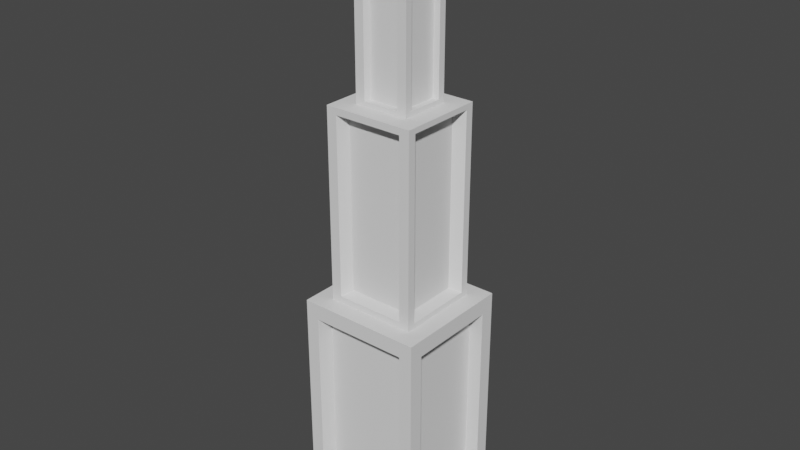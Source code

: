 # Source: Buildings.blend  (saved by Blender 4.2.66; exported with 4.5.12 LTS)
import bpy
from mathutils import Matrix  # noqa: F401  (used for matrix-valued properties, if any)

bpy.ops.wm.read_factory_settings(use_empty=True)
scene = bpy.context.scene
scene.name = 'Scene'

# ---- collections
col_collection = bpy.data.collections.new('Collection'); scene.collection.children.link(col_collection)

# ---- world
world_world = bpy.data.worlds.new('World'); scene.world = world_world
world_world.use_nodes = True; world_world.node_tree.nodes.clear()
_N = world_world.node_tree.nodes; _L = world_world.node_tree.links
n0 = _N.new('ShaderNodeOutputWorld'); n0.name = 'World Output'; n0.location = (300, 300)
n1 = _N.new('ShaderNodeBackground'); n1.name = 'Background'; n1.location = (10, 300)
n1.inputs[0].default_value = (0.05088, 0.05088, 0.05088, 1.0)
_L.new(n1.outputs[0], n0.inputs[0])
n0.is_active_output = True
world_world.color = (0.05088, 0.05088, 0.05088)
world_world.use_sun_shadow = False
world_world.sun_shadow_jitter_overblur = 0.0

# ---- meshes
me_cube_001 = bpy.data.meshes.new('Cube.001')
me_cube_001.from_pydata([(-2.634, -5.341, -0.8404), (-2.634, 1.466, -0.8404), (6.678, -5.341, -0.8404), (6.678, 1.466, -0.8404), (-2.634, -6.404, 15.47), (-2.634, 2.529, 15.47), (6.678, 2.529, 15.47), (6.678, -6.404, 15.47), (-2.634, 2.529, -1.0), (-2.634, -6.404, -1.0), (-2.634, -5.341, 14.23), (-2.634, 1.466, 14.23), (6.678, 2.529, -1.0), (6.678, 1.466, 14.23), (6.678, -6.404, -1.0), (6.678, -5.341, 14.23), (-1.623, -6.404, -0.8828), (-1.623, -6.404, 14.28), (-1.623, 2.529, 14.28), (-1.623, 2.529, -0.8828), (5.667, 2.529, 14.28), (5.667, 2.529, -0.8828), (5.667, -6.404, 14.28), (5.667, -6.404, -0.8828), (-2.634, -6.404, -1.0), (-0.5727, -5.135, 15.97), (-0.5727, 1.26, 15.97), (-2.634, 2.529, -1.0), (4.617, 1.26, 15.97), (6.678, 2.529, -1.0), (4.617, -5.135, 15.97), (6.678, -6.404, -1.0), (-1.546, -5.341, -0.8404), (-1.546, -5.341, 14.23), (-1.546, 1.466, 14.23), (-1.546, 1.466, -0.8404), (5.59, 1.466, 14.23), (5.59, 1.466, -0.8404), (5.59, -5.341, 14.23), (5.59, -5.341, -0.8404), (-1.348, -5.33, -0.8828), (-1.348, -5.33, 14.28), (-1.348, 1.455, 14.28), (-1.348, 1.455, -0.8828), (5.392, 1.455, 14.28), (5.392, 1.455, -0.8828), (5.392, -5.33, 14.28), (5.392, -5.33, -0.8828), (-2.634, -6.404, 15.47), (-2.634, 2.529, 15.47), (6.678, 2.529, 15.47), (6.678, -6.404, 15.47), (-0.5727, -5.135, 29.25), (-0.5727, 1.26, 29.25), (4.617, 1.26, 29.25), (4.617, -5.135, 29.25), (-1.348, 0.6595, 15.87), (5.392, 0.6595, 15.87), (5.392, -4.535, 15.87), (-1.348, -4.535, 15.87), (-1.348, 0.6595, 29.36), (5.392, 0.6595, 29.36), (5.392, -4.535, 29.36), (-1.348, -4.535, 29.36), (-1.348, -5.135, 15.47), (-1.348, 1.26, 15.47), (5.392, 1.26, 15.47), (5.392, -5.135, 15.47), (-0.02659, -3.306, 30.1), (-0.02659, -0.5695, 30.1), (4.071, -0.5695, 30.1), (4.071, -3.306, 30.1), (-0.1576, 0.4488, 16.25), (4.202, 0.4488, 16.25), (4.202, -4.324, 16.25), (-0.1576, -4.324, 16.25), (-0.1576, 0.4488, 28.98), (4.202, 0.4488, 28.98), (4.202, -4.324, 28.98), (-0.1576, -4.324, 28.98), (-0.5264, -4.119, 16.14), (-0.5264, 0.244, 16.14), (4.57, 0.244, 16.14), (4.57, -4.119, 16.14), (-0.5264, -4.119, 29.08), (-0.5264, 0.244, 29.08), (4.57, 0.244, 29.08), (4.57, -4.119, 29.08), (-1.348, -5.135, 29.76), (-1.348, 1.26, 29.76), (5.392, 1.26, 29.76), (5.392, -5.135, 29.76), (-0.02659, -3.306, 42.76), (-0.02659, -0.5695, 42.76), (4.071, -0.5695, 42.76), (4.071, -3.306, 42.76), (0.6787, -3.831, 30.1), (0.6787, -0.04442, 30.1), (3.365, -0.04442, 30.1), (3.365, -3.831, 30.1), (0.6787, -3.831, 42.77), (0.6787, -0.04442, 42.77), (3.365, -0.04442, 42.77), (3.365, -3.831, 42.77), (-0.02659, -0.04442, 29.76), (4.071, -0.04442, 29.76), (4.071, -3.831, 29.76), (-0.02659, -3.831, 29.76), (-0.02659, -0.04442, 43.11), (4.071, -0.04442, 43.11), (4.071, -3.831, 43.11), (-0.02659, -3.831, 43.11), (0.4621, -3.306, 30.1), (0.4621, -0.5695, 30.1), (3.582, -0.5695, 30.1), (3.582, -3.306, 30.1), (0.4621, -3.306, 42.76), (0.4621, -0.5695, 42.76), (3.582, -0.5695, 42.76), (3.582, -3.306, 42.76), (0.8438, -0.5266, 30.1), (3.2, -0.5266, 30.1), (3.2, -3.348, 30.1), (0.8438, -3.348, 30.1), (0.8438, -0.5266, 42.77), (3.2, -0.5266, 42.77), (3.2, -3.348, 42.77), (0.8438, -3.348, 42.77), (2.022, 1.26, 15.47), (2.022, -5.135, 15.47), (2.022, 1.26, 29.76), (2.022, -5.135, 29.76), (2.022, 1.26, 15.97), (2.022, -5.135, 15.97), (2.022, 1.26, 29.25), (2.022, -5.135, 29.25), (2.022, 0.4488, 16.25), (2.022, -4.324, 16.25), (2.022, 0.4488, 28.98), (2.022, -4.324, 28.98), (2.022, -0.04442, 29.76), (2.022, -3.831, 29.76), (2.022, -0.04442, 43.11), (2.022, -3.831, 43.11), (2.022, -0.04442, 30.1), (2.022, -3.831, 30.1), (2.022, -0.04442, 42.77), (2.022, -3.831, 42.77), (2.022, -0.5266, 30.1), (2.022, -3.348, 30.1), (2.022, -0.5266, 42.77), (2.022, -3.348, 42.77), (2.022, 2.529, -1.0), (2.022, -6.404, -1.0), (2.022, 2.529, -1.0), (2.022, -6.404, -1.0), (2.022, 2.529, 14.28), (2.022, -6.404, 14.28), (2.022, 2.529, -0.8828), (2.022, -6.404, -0.8828), (2.022, 1.455, 14.28), (2.022, -5.33, 14.28), (2.022, 1.455, -0.8828), (2.022, -5.33, -0.8828), (2.022, -6.404, 15.47), (-2.634, -1.938, -1.0), (6.678, -1.938, -1.0), (-2.634, -1.938, -1.0), (6.678, -1.938, -1.0), (-2.634, -1.938, 14.23), (6.678, -1.938, 14.23), (-2.634, -1.938, -0.8404), (6.678, -1.938, -0.8404), (-1.546, -1.938, 14.23), (5.59, -1.938, 14.23), (-1.546, -1.938, -0.8404), (5.59, -1.938, -0.8404), (2.022, -1.938, -1.0), (-1.348, -1.938, 15.47), (5.392, -1.938, 15.47), (-1.348, -1.938, 29.76), (5.392, -1.938, 29.76), (-1.348, -1.938, 15.87), (5.392, -1.938, 15.87), (-1.348, -1.938, 29.36), (5.392, -1.938, 29.36), (-0.5264, -1.938, 16.14), (4.57, -1.938, 16.14), (-0.5264, -1.938, 29.08), (4.57, -1.938, 29.08), (-0.02659, -1.938, 29.76), (4.071, -1.938, 29.76), (-0.02659, -1.938, 43.11), (4.071, -1.938, 43.11), (-0.02659, -1.938, 30.1), (4.071, -1.938, 30.1), (-0.02659, -1.938, 42.76), (4.071, -1.938, 42.76), (0.4621, -1.938, 30.1), (3.582, -1.938, 30.1), (0.4621, -1.938, 42.76), (3.582, -1.938, 42.76), (2.022, -1.938, 43.11), (-2.634, -1.938, 15.47), (2.022, 2.529, 15.47), (6.678, -1.938, 15.47)], [], [(23, 22, 46, 47), (15, 2, 39, 38), (20, 21, 45, 44), (170, 15, 38, 174), (177, 166, 14, 153), (167, 27, 8, 165), (49, 48, 4, 203, 5), (154, 29, 12, 152), (50, 49, 5, 204, 6), (168, 31, 14, 166), (51, 50, 6, 205, 7), (155, 24, 9, 153), (48, 51, 7, 164, 4), (10, 0, 24, 48), (128, 204, 49, 65), (1, 11, 49, 27), (13, 3, 29, 50), (50, 205, 170, 13), (2, 15, 51, 31), (171, 1, 27, 167), (172, 2, 31, 168), (16, 17, 48, 24), (18, 19, 27, 49), (65, 49, 203, 178), (21, 20, 50, 29), (22, 23, 31, 51), (128, 66, 50, 204), (158, 21, 29, 154), (159, 16, 24, 155), (175, 173, 34, 35), (162, 160, 44, 45), (176, 174, 38, 39), (163, 161, 41, 40), (171, 0, 32, 175), (157, 17, 41, 161), (172, 3, 37, 176), (158, 19, 43, 162), (0, 10, 33, 32), (159, 23, 47, 163), (169, 11, 34, 173), (17, 16, 40, 41), (11, 1, 35, 34), (19, 18, 42, 43), (3, 13, 36, 37), (156, 20, 44, 160), (62, 58, 83, 87), (49, 204, 156, 18), (11, 169, 203, 49), (179, 205, 50, 66), (156, 204, 50, 20), (196, 93, 117, 200), (52, 25, 75, 79), (57, 61, 86, 82), (30, 55, 78, 74), (132, 28, 66, 128), (133, 25, 64, 129), (134, 53, 89, 130), (135, 55, 91, 131), (28, 54, 90, 66), (55, 30, 67, 91), (25, 52, 88, 64), (53, 26, 65, 89), (182, 56, 65, 178), (183, 58, 67, 179), (184, 63, 88, 180), (185, 61, 90, 181), (61, 57, 66, 90), (58, 62, 91, 67), (63, 59, 64, 88), (56, 60, 89, 65), (187, 82, 86, 189), (186, 80, 84, 188), (137, 74, 78, 139), (136, 72, 76, 138), (26, 53, 76, 72), (59, 63, 84, 80), (132, 26, 72, 136), (60, 56, 81, 85), (133, 30, 74, 137), (182, 59, 80, 186), (134, 54, 77, 138), (183, 57, 82, 187), (135, 52, 79, 139), (184, 60, 85, 188), (54, 28, 73, 77), (185, 62, 87, 189), (190, 104, 89, 180), (140, 105, 90, 130), (191, 106, 91, 181), (141, 107, 88, 131), (202, 193, 109, 142), (144, 97, 120, 148), (195, 70, 114, 199), (102, 98, 121, 125), (194, 69, 104, 190), (195, 71, 106, 191), (196, 92, 111, 192), (197, 94, 109, 193), (92, 68, 107, 111), (69, 93, 108, 104), (71, 95, 110, 106), (94, 70, 105, 109), (144, 98, 105, 140), (145, 96, 107, 141), (146, 101, 108, 142), (147, 103, 110, 143), (96, 100, 111, 107), (101, 97, 104, 108), (103, 99, 106, 110), (98, 102, 109, 105), (198, 112, 116, 200), (149, 122, 126, 151), (148, 120, 124, 150), (199, 114, 118, 201), (145, 99, 122, 149), (197, 95, 119, 201), (146, 102, 125, 150), (68, 92, 116, 112), (147, 100, 127, 151), (93, 69, 113, 117), (100, 96, 123, 127), (95, 71, 115, 119), (97, 101, 124, 120), (70, 94, 118, 114), (99, 103, 126, 122), (194, 68, 112, 198), (103, 147, 151, 126), (101, 146, 150, 124), (96, 145, 149, 123), (121, 148, 150, 125), (123, 149, 151, 127), (100, 147, 143, 111), (102, 146, 142, 109), (99, 145, 141, 106), (97, 144, 140, 104), (98, 144, 148, 121), (192, 202, 142, 108), (106, 141, 131, 91), (104, 140, 130, 89), (55, 135, 139, 78), (53, 134, 138, 76), (25, 133, 137, 75), (28, 132, 136, 73), (73, 136, 138, 77), (75, 137, 139, 79), (52, 135, 131, 88), (54, 134, 130, 90), (30, 133, 129, 67), (26, 132, 128, 65), (18, 156, 160, 42), (16, 159, 163, 40), (21, 158, 162, 45), (22, 157, 161, 46), (47, 46, 161, 163), (43, 42, 160, 162), (23, 159, 155, 31), (19, 158, 154, 27), (31, 155, 153, 14), (27, 154, 152, 8), (165, 177, 153, 9), (8, 152, 177, 165), (10, 169, 173, 33), (2, 172, 176, 39), (1, 171, 175, 35), (37, 36, 174, 176), (32, 33, 173, 175), (3, 172, 168, 29), (0, 171, 167, 24), (29, 168, 166, 12), (24, 167, 165, 9), (152, 12, 166, 177), (13, 170, 174, 36), (111, 143, 202, 192), (69, 194, 198, 113), (94, 197, 201, 118), (115, 199, 201, 119), (113, 198, 200, 117), (95, 197, 193, 110), (93, 196, 192, 108), (70, 195, 191, 105), (68, 194, 190, 107), (71, 195, 199, 115), (143, 110, 193, 202), (105, 191, 181, 90), (107, 190, 180, 88), (61, 185, 189, 86), (63, 184, 188, 84), (58, 183, 187, 83), (56, 182, 186, 81), (81, 186, 188, 85), (83, 187, 189, 87), (62, 185, 181, 91), (60, 184, 180, 89), (57, 183, 179, 66), (59, 182, 178, 64), (92, 196, 200, 116), (48, 64, 178, 203), (48, 203, 169, 10), (157, 164, 48, 17), (129, 64, 48, 164), (51, 164, 157, 22), (51, 67, 129, 164), (170, 205, 51, 15), (179, 67, 51, 205)])
_uv = me_cube_001.uv_layers.new(name='UVMap')
_uv.uv.foreach_set('vector', [0.6346, 0.2202, 0.6346, 0.01, 0.6495, 0.01, 0.6495, 0.2202, 0.6501, 0.2584, 0.6501, 0.4675, 0.635, 0.4675, 0.635, 0.2584, 0.5799, 0.2584, 0.5799, 0.4686, 0.565, 0.4686, 0.565, 0.2584, 0.8846, 0.8497, 0.8846, 0.8025, 0.8997, 0.8025, 0.8997, 0.8497, 0.3561, 0.8279, 0.3561, 0.8924, 0.2941, 0.8924, 0.2941, 0.8279, 0.2864, 0.9519, 0.2864, 0.9519, 0.2864, 0.9519, 0.2864, 0.9519, 0.3064, 0.9519, 0.3064, 0.9519, 0.3064, 0.9519, 0.3064, 0.9519, 0.3064, 0.9519, 0.2864, 0.9519, 0.2864, 0.9519, 0.2864, 0.9519, 0.2864, 0.9519, 0.3064, 0.9519, 0.3064, 0.9519, 0.3064, 0.9519, 0.3064, 0.9519, 0.3064, 0.9519, 0.2864, 0.9519, 0.2864, 0.9519, 0.2864, 0.9519, 0.2864, 0.9519, 0.3064, 0.9519, 0.3064, 0.9519, 0.3064, 0.9519, 0.3064, 0.9519, 0.3064, 0.9519, 0.2864, 0.9519, 0.2864, 0.9519, 0.2864, 0.9519, 0.2864, 0.9519, 0.3064, 0.9519, 0.3064, 0.9519, 0.3064, 0.9519, 0.3064, 0.9519, 0.3064, 0.9519, 0.4937, 0.02717, 0.4937, 0.2362, 0.479, 0.2384, 0.479, 0.01, 0.1163, 0.7786, 0.1339, 0.7786, 0.1339, 0.8432, 0.1163, 0.8253, 0.5881, 0.2362, 0.5881, 0.02717, 0.6029, 0.01, 0.6029, 0.2384, 0.4936, 0.02758, 0.4936, 0.2366, 0.4789, 0.2388, 0.4789, 0.01042, 0.4789, 0.01042, 0.5408, 0.01042, 0.5408, 0.02758, 0.4936, 0.02758, 0.588, 0.2366, 0.588, 0.02758, 0.6027, 0.01042, 0.6027, 0.2388, 0.5409, 0.2362, 0.5881, 0.2362, 0.6029, 0.2384, 0.5409, 0.2384, 0.5408, 0.2366, 0.588, 0.2366, 0.6027, 0.2388, 0.5408, 0.2388, 0.03004, 0.4468, 0.2402, 0.4432, 0.257, 0.457, 0.02866, 0.4608, 0.2365, 0.3433, 0.02633, 0.3469, 0.02447, 0.3329, 0.2529, 0.329, 0.1163, 0.8253, 0.1339, 0.8432, 0.07194, 0.8432, 0.07194, 0.8253, 0.02805, 0.4479, 0.2382, 0.4444, 0.255, 0.4581, 0.02667, 0.462, 0.2385, 0.3421, 0.02832, 0.3457, 0.02646, 0.3317, 0.2548, 0.3278, 0.1163, 0.7786, 0.1163, 0.7318, 0.1339, 0.714, 0.1339, 0.7786, 0.02719, 0.3974, 0.02805, 0.4479, 0.02667, 0.462, 0.02557, 0.3974, 0.02918, 0.3963, 0.03004, 0.4468, 0.02866, 0.4608, 0.02756, 0.3963, 0.378, 0.3789, 0.378, 0.01327, 0.46, 0.01327, 0.46, 0.3789, 0.378, 0.3789, 0.378, 0.01327, 0.46, 0.01327, 0.46, 0.3789, 0.378, 0.3789, 0.378, 0.01327, 0.46, 0.01327, 0.46, 0.3789, 0.378, 0.3789, 0.378, 0.01327, 0.46, 0.01327, 0.46, 0.3789, 0.7775, 0.9319, 0.7775, 0.8847, 0.7925, 0.8847, 0.7925, 0.9319, 0.2941, 0.7573, 0.2941, 0.7068, 0.309, 0.7106, 0.309, 0.7573, 0.9022, 0.1478, 0.9022, 0.195, 0.8871, 0.195, 0.8871, 0.1478, 0.9002, 0.4058, 0.9002, 0.4563, 0.8853, 0.4525, 0.8853, 0.4058, 0.5999, 0.4675, 0.5999, 0.2584, 0.615, 0.2584, 0.615, 0.4675, 0.8871, 0.06055, 0.8871, 0.01, 0.902, 0.01381, 0.902, 0.06055, 0.8997, 0.7353, 0.8997, 0.7825, 0.8846, 0.7825, 0.8846, 0.7353, 0.545, 0.2584, 0.545, 0.4686, 0.5301, 0.4686, 0.5301, 0.2584, 0.6846, 0.01, 0.6846, 0.219, 0.6695, 0.219, 0.6695, 0.01, 0.4952, 0.4686, 0.4952, 0.2584, 0.5101, 0.2584, 0.5101, 0.4686, 0.7046, 0.219, 0.7046, 0.01, 0.7197, 0.01, 0.7197, 0.219, 0.329, 0.7573, 0.329, 0.7068, 0.3439, 0.7106, 0.3439, 0.7573, 0.545, 0.4886, 0.545, 0.6758, 0.5336, 0.6719, 0.5336, 0.4925, 0.2529, 0.329, 0.254, 0.3936, 0.2374, 0.3938, 0.2365, 0.3433, 0.5881, 0.02717, 0.5409, 0.02717, 0.5409, 0.01, 0.6029, 0.01, 0.07194, 0.7318, 0.07194, 0.714, 0.1339, 0.714, 0.1163, 0.7318, 0.2374, 0.3938, 0.254, 0.3936, 0.255, 0.4581, 0.2382, 0.4444, 0.1339, 0.8821, 0.1339, 0.9011, 0.1271, 0.9011, 0.1271, 0.8821, 0.7575, 0.4886, 0.7575, 0.6728, 0.7462, 0.669, 0.7462, 0.4924, 0.5022, 0.6758, 0.5022, 0.4886, 0.5136, 0.4925, 0.5136, 0.6719, 0.8434, 0.1942, 0.8434, 0.01, 0.8547, 0.01378, 0.8547, 0.1904, 0.4276, 0.6786, 0.4636, 0.6786, 0.4743, 0.6856, 0.4276, 0.6856, 0.2006, 0.6798, 0.2366, 0.6798, 0.2474, 0.6868, 0.2006, 0.6868, 0.4276, 0.4944, 0.3916, 0.4944, 0.3808, 0.4875, 0.4276, 0.4875, 0.2006, 0.4956, 0.1646, 0.4956, 0.1539, 0.4886, 0.2006, 0.4886, 0.4636, 0.6786, 0.4636, 0.4944, 0.4743, 0.4875, 0.4743, 0.6856, 0.1646, 0.4956, 0.1646, 0.6798, 0.1539, 0.6868, 0.1539, 0.4886, 0.2366, 0.6798, 0.2366, 0.4956, 0.2474, 0.4886, 0.2474, 0.6868, 0.3916, 0.4944, 0.3916, 0.6786, 0.3808, 0.6856, 0.3808, 0.4875, 0.6094, 0.6813, 0.6454, 0.6813, 0.6537, 0.6868, 0.6094, 0.6868, 0.3117, 0.6813, 0.3477, 0.6813, 0.356, 0.6868, 0.3117, 0.6868, 0.6094, 0.4941, 0.5733, 0.4941, 0.565, 0.4886, 0.6094, 0.4886, 0.3117, 0.4941, 0.2757, 0.4941, 0.2674, 0.4886, 0.3117, 0.4886, 0.2757, 0.4941, 0.2757, 0.6813, 0.2674, 0.6868, 0.2674, 0.4886, 0.3477, 0.6813, 0.3477, 0.4941, 0.356, 0.4886, 0.356, 0.6868, 0.5733, 0.4941, 0.5733, 0.6813, 0.565, 0.6868, 0.565, 0.4886, 0.6454, 0.6813, 0.6454, 0.4941, 0.6537, 0.4886, 0.6537, 0.6868, 0.2048, 0.3165, 0.152, 0.3165, 0.152, 0.006526, 0.2048, 0.006526, 0.2048, 0.3165, 0.152, 0.3165, 0.152, 0.006526, 0.2048, 0.006526, 0.2048, 0.3165, 0.152, 0.3165, 0.152, 0.006526, 0.2048, 0.006526, 0.2048, 0.3165, 0.152, 0.3165, 0.152, 0.006526, 0.2048, 0.006526, 0.8122, 0.1942, 0.8122, 0.01, 0.8234, 0.01378, 0.8234, 0.1904, 0.1225, 0.694, 0.1225, 0.5068, 0.1339, 0.5107, 0.1339, 0.6901, 0.5183, 0.8914, 0.5183, 0.9274, 0.5071, 0.9216, 0.5071, 0.8914, 0.09822, 0.5068, 0.09822, 0.694, 0.08682, 0.6901, 0.08682, 0.5107, 0.01, 0.9879, 0.01, 0.9519, 0.02125, 0.9576, 0.02125, 0.9879, 0.6275, 0.9268, 0.6275, 0.8908, 0.6389, 0.8965, 0.6389, 0.9268, 0.5763, 0.8562, 0.5763, 0.8922, 0.565, 0.8864, 0.565, 0.8562, 0.6851, 0.8894, 0.6851, 0.9254, 0.6737, 0.9196, 0.6737, 0.8894, 0.5963, 0.8562, 0.5963, 0.8202, 0.6075, 0.826, 0.6075, 0.8562, 0.2456, 0.7428, 0.2456, 0.7788, 0.2342, 0.773, 0.2342, 0.7428, 0.7581, 0.2584, 0.7581, 0.4426, 0.7469, 0.4388, 0.7469, 0.2622, 0.2342, 0.8348, 0.2342, 0.7988, 0.2456, 0.8046, 0.2456, 0.8348, 0.6094, 0.7819, 0.6356, 0.7819, 0.6537, 0.8002, 0.6094, 0.8002, 0.6356, 0.7535, 0.6356, 0.7251, 0.6537, 0.7068, 0.6537, 0.7535, 0.6094, 0.7251, 0.5831, 0.7251, 0.565, 0.7068, 0.6094, 0.7068, 0.5831, 0.7535, 0.5831, 0.7819, 0.565, 0.8002, 0.565, 0.7535, 0.9116, 0.2868, 0.9116, 0.2584, 0.9378, 0.2584, 0.9378, 0.2868, 0.1796, 0.9705, 0.1796, 0.9519, 0.1863, 0.9542, 0.1863, 0.9705, 0.1328, 0.9519, 0.1328, 0.9708, 0.126, 0.9708, 0.126, 0.9519, 0.8653, 0.2584, 0.8653, 0.4342, 0.8586, 0.4342, 0.8586, 0.2584, 0.7, 0.669, 0.7189, 0.669, 0.7262, 0.6738, 0.7, 0.6738, 0.7659, 0.1904, 0.7849, 0.1904, 0.7922, 0.1952, 0.7659, 0.1952, 0.7, 0.4934, 0.681, 0.4934, 0.6737, 0.4886, 0.7, 0.4886, 0.7659, 0.01479, 0.747, 0.01479, 0.7397, 0.01, 0.7659, 0.01, 0.681, 0.4934, 0.681, 0.669, 0.6737, 0.6738, 0.6737, 0.4886, 0.7189, 0.669, 0.7189, 0.4934, 0.7262, 0.4886, 0.7262, 0.6738, 0.7849, 0.1904, 0.7849, 0.01479, 0.7922, 0.01, 0.7922, 0.1952, 0.747, 0.01479, 0.747, 0.1904, 0.7397, 0.1952, 0.7397, 0.01, 0.03841, 0.6873, 0.05704, 0.6873, 0.06682, 0.692, 0.03841, 0.692, 0.6985, 0.4389, 0.7171, 0.4389, 0.7269, 0.4436, 0.6985, 0.4436, 0.03841, 0.5115, 0.01978, 0.5115, 0.01, 0.5068, 0.03841, 0.5068, 0.6985, 0.2631, 0.6799, 0.2631, 0.6701, 0.2584, 0.6985, 0.2584, 0.7171, 0.4389, 0.7171, 0.2631, 0.7269, 0.2584, 0.7269, 0.4436, 0.01978, 0.5115, 0.01978, 0.6873, 0.01, 0.692, 0.01, 0.5068, 0.6799, 0.2631, 0.6799, 0.4389, 0.6701, 0.4436, 0.6701, 0.2584, 0.05704, 0.6873, 0.05704, 0.5115, 0.06682, 0.5068, 0.06682, 0.692, 0.07096, 0.3131, 0.0402, 0.3131, 0.0402, 0.006704, 0.07096, 0.006704, 0.07096, 0.3131, 0.0402, 0.3131, 0.0402, 0.006704, 0.07096, 0.006704, 0.07096, 0.3131, 0.0402, 0.3131, 0.0402, 0.006704, 0.07096, 0.006704, 0.07096, 0.3131, 0.0402, 0.3131, 0.0402, 0.006704, 0.07096, 0.006704, 0.2063, 0.9705, 0.2063, 0.9519, 0.213, 0.9542, 0.213, 0.9705, 0.8125, 0.9036, 0.8125, 0.8847, 0.8193, 0.8847, 0.8193, 0.9036, 0.8579, 0.9025, 0.8579, 0.8838, 0.8646, 0.8861, 0.8646, 0.9025, 0.1539, 0.8823, 0.1539, 0.7068, 0.1607, 0.7068, 0.1607, 0.8823, 0.7462, 0.9072, 0.7462, 0.8886, 0.7529, 0.8908, 0.7529, 0.9072, 0.1874, 0.7068, 0.1874, 0.8823, 0.1807, 0.8823, 0.1807, 0.7068, 0.8646, 0.6881, 0.8646, 0.8638, 0.8579, 0.8638, 0.8579, 0.6881, 0.2142, 0.7068, 0.2142, 0.8823, 0.2074, 0.8823, 0.2074, 0.7068, 0.858, 0.6644, 0.858, 0.4886, 0.8647, 0.4886, 0.8647, 0.6644, 0.2674, 0.8823, 0.2674, 0.7068, 0.2741, 0.7068, 0.2741, 0.8823, 0.7462, 0.8686, 0.7462, 0.6928, 0.7529, 0.6928, 0.7529, 0.8686, 0.07249, 0.9708, 0.07249, 0.9519, 0.07927, 0.9519, 0.07927, 0.9708, 0.7462, 0.9258, 0.7462, 0.9072, 0.7529, 0.9072, 0.7529, 0.9235, 0.8579, 0.9211, 0.8579, 0.9025, 0.8646, 0.9025, 0.8646, 0.9188, 0.2597, 0.9705, 0.2597, 0.9519, 0.2664, 0.9519, 0.2664, 0.9682, 0.1017, 0.3131, 0.07096, 0.3131, 0.07096, 0.006704, 0.1017, 0.006704, 0.1017, 0.3131, 0.07096, 0.3131, 0.07096, 0.006704, 0.1017, 0.006704, 0.7171, 0.2631, 0.6985, 0.2631, 0.6985, 0.2584, 0.7269, 0.2584, 0.05704, 0.5115, 0.03841, 0.5115, 0.03841, 0.5068, 0.06682, 0.5068, 0.6799, 0.4389, 0.6985, 0.4389, 0.6985, 0.4436, 0.6701, 0.4436, 0.01978, 0.6873, 0.03841, 0.6873, 0.03841, 0.692, 0.01, 0.692, 0.233, 0.9705, 0.233, 0.9519, 0.2397, 0.9519, 0.2397, 0.9682, 0.9116, 0.3152, 0.9116, 0.2868, 0.9378, 0.2868, 0.9378, 0.3152, 0.5831, 0.7251, 0.5831, 0.7535, 0.565, 0.7535, 0.565, 0.7068, 0.6356, 0.7819, 0.6356, 0.7535, 0.6537, 0.7535, 0.6537, 0.8002, 0.5963, 0.8922, 0.5963, 0.8562, 0.6075, 0.8562, 0.6075, 0.8864, 0.5763, 0.8202, 0.5763, 0.8562, 0.565, 0.8562, 0.565, 0.826, 0.9197, 0.7241, 0.9197, 0.6881, 0.9309, 0.6881, 0.9309, 0.7183, 0.05249, 0.9519, 0.05249, 0.9879, 0.04125, 0.9879, 0.04125, 0.9576, 0.2575, 0.3165, 0.2048, 0.3165, 0.2048, 0.006526, 0.2575, 0.006526, 0.2575, 0.3165, 0.2048, 0.3165, 0.2048, 0.006526, 0.2575, 0.006526, 0.2366, 0.4956, 0.2006, 0.4956, 0.2006, 0.4886, 0.2474, 0.4886, 0.4636, 0.4944, 0.4276, 0.4944, 0.4276, 0.4875, 0.4743, 0.4875, 0.1646, 0.6798, 0.2006, 0.6798, 0.2006, 0.6868, 0.1539, 0.6868, 0.3916, 0.6786, 0.4276, 0.6786, 0.4276, 0.6856, 0.3808, 0.6856, 0.329, 0.8079, 0.329, 0.7573, 0.3439, 0.7573, 0.3439, 0.804, 0.8853, 0.3858, 0.8853, 0.3352, 0.9002, 0.3352, 0.9002, 0.382, 0.6424, 0.8202, 0.6424, 0.8708, 0.6275, 0.8708, 0.6275, 0.824, 0.2941, 0.8079, 0.2941, 0.7573, 0.309, 0.7573, 0.309, 0.804, 0.2961, 0.3789, 0.2961, 0.01327, 0.378, 0.01327, 0.378, 0.3789, 0.2961, 0.3789, 0.2961, 0.01327, 0.378, 0.01327, 0.378, 0.3789, 0.02832, 0.3457, 0.02918, 0.3963, 0.02756, 0.3963, 0.02646, 0.3317, 0.02633, 0.3469, 0.02719, 0.3974, 0.02557, 0.3974, 0.02447, 0.3329, 0.2864, 0.9519, 0.2864, 0.9519, 0.2864, 0.9519, 0.2864, 0.9519, 0.2864, 0.9519, 0.2864, 0.9519, 0.2864, 0.9519, 0.2864, 0.9519, 0.07194, 0.8632, 0.07194, 0.9277, 0.01, 0.9277, 0.01, 0.8632, 0.9466, 0.4886, 0.9466, 0.5532, 0.8847, 0.5532, 0.8847, 0.4886, 0.8997, 0.6881, 0.8997, 0.7353, 0.8846, 0.7353, 0.8846, 0.6881, 0.107, 0.8632, 0.107, 0.9104, 0.09194, 0.9104, 0.09194, 0.8632, 0.8871, 0.1278, 0.8871, 0.08055, 0.9022, 0.08055, 0.9022, 0.1278, 0.2961, 0.3789, 0.2961, 0.01327, 0.378, 0.01327, 0.378, 0.3789, 0.2961, 0.3789, 0.2961, 0.01327, 0.378, 0.01327, 0.378, 0.3789, 0.4936, 0.2366, 0.5408, 0.2366, 0.5408, 0.2388, 0.4789, 0.2388, 0.4937, 0.2362, 0.5409, 0.2362, 0.5409, 0.2384, 0.479, 0.2384, 0.2864, 0.9519, 0.2864, 0.9519, 0.2864, 0.9519, 0.2864, 0.9519, 0.2864, 0.9519, 0.2864, 0.9519, 0.2864, 0.9519, 0.2864, 0.9519, 0.9466, 0.5732, 0.9466, 0.6378, 0.8847, 0.6378, 0.8847, 0.5732, 0.8846, 0.8969, 0.8846, 0.8497, 0.8997, 0.8497, 0.8997, 0.8969, 0.8853, 0.3152, 0.8853, 0.2868, 0.9116, 0.2868, 0.9116, 0.3152, 0.09927, 0.9708, 0.09927, 0.9519, 0.106, 0.9519, 0.106, 0.9708, 0.8125, 0.9226, 0.8125, 0.9036, 0.8193, 0.9036, 0.8193, 0.9226, 0.1017, 0.3131, 0.07096, 0.3131, 0.07096, 0.006704, 0.1017, 0.006704, 0.1017, 0.3131, 0.07096, 0.3131, 0.07096, 0.006704, 0.1017, 0.006704, 0.7849, 0.01479, 0.7659, 0.01479, 0.7659, 0.01, 0.7922, 0.01, 0.7189, 0.4934, 0.7, 0.4934, 0.7, 0.4886, 0.7262, 0.4886, 0.747, 0.1904, 0.7659, 0.1904, 0.7659, 0.1952, 0.7397, 0.1952, 0.681, 0.669, 0.7, 0.669, 0.7, 0.6738, 0.6737, 0.6738, 0.1596, 0.9519, 0.1596, 0.9708, 0.1528, 0.9708, 0.1528, 0.9519, 0.8853, 0.2868, 0.8853, 0.2584, 0.9116, 0.2584, 0.9116, 0.2868, 0.6356, 0.7251, 0.6094, 0.7251, 0.6094, 0.7068, 0.6537, 0.7068, 0.5831, 0.7819, 0.6094, 0.7819, 0.6094, 0.8002, 0.565, 0.8002, 0.2342, 0.8708, 0.2342, 0.8348, 0.2456, 0.8348, 0.2456, 0.8651, 0.2456, 0.7068, 0.2456, 0.7428, 0.2342, 0.7428, 0.2342, 0.7125, 0.2456, 0.8908, 0.2456, 0.9268, 0.2342, 0.9268, 0.2342, 0.8966, 0.7051, 0.9254, 0.7051, 0.8894, 0.7165, 0.8894, 0.7165, 0.9196, 0.2575, 0.3165, 0.2048, 0.3165, 0.2048, 0.006526, 0.2575, 0.006526, 0.2575, 0.3165, 0.2048, 0.3165, 0.2048, 0.006526, 0.2575, 0.006526, 0.3477, 0.4941, 0.3117, 0.4941, 0.3117, 0.4886, 0.356, 0.4886, 0.6454, 0.4941, 0.6094, 0.4941, 0.6094, 0.4886, 0.6537, 0.4886, 0.2757, 0.6813, 0.3117, 0.6813, 0.3117, 0.6868, 0.2674, 0.6868, 0.5733, 0.6813, 0.6094, 0.6813, 0.6094, 0.6868, 0.565, 0.6868, 0.1339, 0.8632, 0.1339, 0.8821, 0.1271, 0.8821, 0.1271, 0.8632, 0.01, 0.8432, 0.0276, 0.8253, 0.07194, 0.8253, 0.07194, 0.8432, 0.479, 0.01, 0.5409, 0.01, 0.5409, 0.02717, 0.4937, 0.02717, 0.2394, 0.3927, 0.2559, 0.3924, 0.257, 0.457, 0.2402, 0.4432, 0.0276, 0.7786, 0.0276, 0.8253, 0.01, 0.8432, 0.01, 0.7786, 0.2548, 0.3278, 0.2559, 0.3924, 0.2394, 0.3927, 0.2385, 0.3421, 0.01, 0.714, 0.0276, 0.7318, 0.0276, 0.7786, 0.01, 0.7786, 0.5408, 0.02758, 0.5408, 0.01042, 0.6027, 0.01042, 0.588, 0.02758, 0.07194, 0.7318, 0.0276, 0.7318, 0.01, 0.714, 0.07194, 0.714])
me_cube_001.update()

# ---- objects
ob_tallbuilding = bpy.data.objects.new('TallBuilding', me_cube_001)

# ---- transforms, parenting, visibility, modifiers, constraints
ob_tallbuilding.location = (0.0, 0.0, 0.0)

# ---- collection membership
col_collection.objects.link(ob_tallbuilding)

# ---- scene / render settings (as saved in the file)
scene.frame_start = 1; scene.frame_end = 250; scene.frame_set(40)
scene.render.engine = 'BLENDER_EEVEE_NEXT'
scene.cycles.sampling_pattern = 'TABULATED_SOBOL'
scene.view_settings.view_transform = 'Filmic'
bpy.context.view_layer.update()

# ---- added for rendering (the .blend has no active camera and no usable light): camera, sun
cam_auto = bpy.data.cameras.new('AutoCamera')
cam_auto.lens = 50.0
cam_auto.sensor_width = 36.0
cam_auto.clip_end = 1000.0
ob_auto_camera = bpy.data.objects.new('AutoCamera', cam_auto)
scene.collection.objects.link(ob_auto_camera)
ob_auto_camera.location = (44.5425, -52.9622, 55.0705)
ob_auto_camera.rotation_euler = (1.09748, -7.21219e-08, 0.694738)
scene.camera = ob_auto_camera
light_auto_sun = bpy.data.lights.new('AutoSun', 'SUN')
light_auto_sun.energy = 3.0
light_auto_sun.angle = 0.0523599
ob_auto_sun = bpy.data.objects.new('AutoSun', light_auto_sun)
scene.collection.objects.link(ob_auto_sun)
ob_auto_sun.rotation_euler = (0.872665, 0.174533, 0.523599)
bpy.context.view_layer.update()
